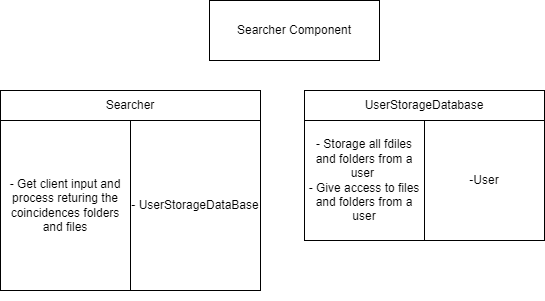

The diagram above was exported from draw.io. Its source (the exported page's mxGraphModel, read from the mxfile embedded in the PNG):
<mxGraphModel dx="1213" dy="1033" grid="1" gridSize="10" guides="1" tooltips="1" connect="1" arrows="1" fold="1" page="1" pageScale="1" pageWidth="827" pageHeight="1169" math="0" shadow="0">
  <root>
    <mxCell id="0" />
    <mxCell id="1" parent="0" />
    <mxCell id="Ma6yAcdzYhlXFOD_XVof-16" value="" style="group" parent="1" vertex="1" connectable="0">
      <mxGeometry x="120" y="230" width="260" height="210" as="geometry" />
    </mxCell>
    <mxCell id="Ma6yAcdzYhlXFOD_XVof-17" value="&lt;div style=&quot;&quot;&gt;- Get client input and process returing the coincidences folders and files&lt;/div&gt;" style="whiteSpace=wrap;html=1;align=center;" parent="Ma6yAcdzYhlXFOD_XVof-16" vertex="1">
      <mxGeometry y="30" width="130" height="170" as="geometry" />
    </mxCell>
    <mxCell id="Ma6yAcdzYhlXFOD_XVof-18" value="- UserStorageDataBase" style="whiteSpace=wrap;html=1;" parent="Ma6yAcdzYhlXFOD_XVof-16" vertex="1">
      <mxGeometry x="130" y="30" width="130" height="170" as="geometry" />
    </mxCell>
    <mxCell id="Ma6yAcdzYhlXFOD_XVof-19" value="Searcher" style="whiteSpace=wrap;html=1;" parent="Ma6yAcdzYhlXFOD_XVof-16" vertex="1">
      <mxGeometry width="260" height="30" as="geometry" />
    </mxCell>
    <mxCell id="Ma6yAcdzYhlXFOD_XVof-33" value="" style="group" parent="1" vertex="1" connectable="0">
      <mxGeometry x="424" y="230" width="240" height="150" as="geometry" />
    </mxCell>
    <mxCell id="Ma6yAcdzYhlXFOD_XVof-34" value="&lt;div style=&quot;&quot;&gt;- Storage all fdiles and folders from a user&amp;nbsp;&lt;/div&gt;&lt;div style=&quot;&quot;&gt;- Give access to files and folders from a user&lt;/div&gt;" style="whiteSpace=wrap;html=1;align=center;" parent="Ma6yAcdzYhlXFOD_XVof-33" vertex="1">
      <mxGeometry y="30" width="120" height="120" as="geometry" />
    </mxCell>
    <mxCell id="Ma6yAcdzYhlXFOD_XVof-35" value="-User" style="whiteSpace=wrap;html=1;" parent="Ma6yAcdzYhlXFOD_XVof-33" vertex="1">
      <mxGeometry x="120" y="30" width="120" height="120" as="geometry" />
    </mxCell>
    <mxCell id="Ma6yAcdzYhlXFOD_XVof-36" value="UserStorageDatabase" style="whiteSpace=wrap;html=1;" parent="Ma6yAcdzYhlXFOD_XVof-33" vertex="1">
      <mxGeometry width="240" height="30" as="geometry" />
    </mxCell>
    <mxCell id="2" value="Searcher Component" style="rounded=0;whiteSpace=wrap;html=1;" parent="1" vertex="1">
      <mxGeometry x="329" y="140" width="170" height="60" as="geometry" />
    </mxCell>
  </root>
</mxGraphModel>